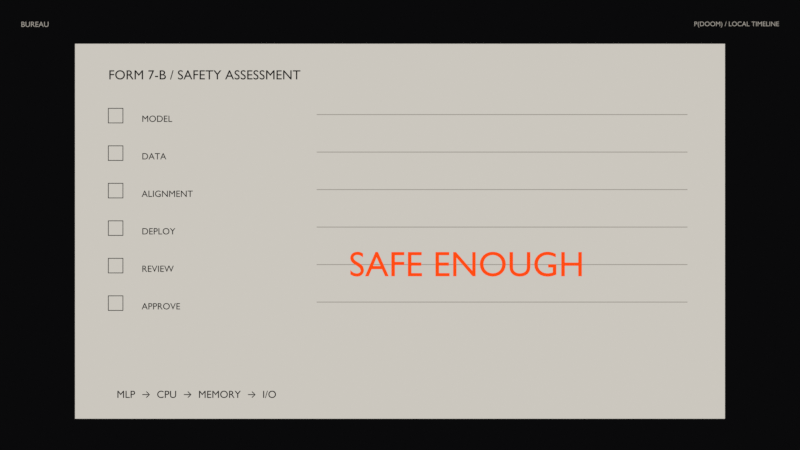 # Source: bureau.blend  (saved by Blender 5.2.45; exported with 4.5.12 LTS)
import bpy
from mathutils import Matrix  # noqa: F401  (used for matrix-valued properties, if any)

bpy.ops.wm.read_factory_settings(use_empty=True)
scene = bpy.context.scene
scene.name = 'bureau'

# ---- materials (node trees are filled in below, after node groups)
mat_background_mat = bpy.data.materials.new('background_mat')
mat_background_mat.diffuse_color = (0.003035, 0.003035, 0.003347, 1.0)
mat_scene_tag_mat = bpy.data.materials.new('scene_tag_mat')
mat_scene_tag_mat.diffuse_color = (0.3325, 0.3095, 0.2747, 1.0)
mat_time_tag_mat = bpy.data.materials.new('time_tag_mat')
mat_time_tag_mat.diffuse_color = (0.3325, 0.3095, 0.2747, 1.0)
mat_paper_mat = bpy.data.materials.new('paper_mat')
mat_paper_mat.diffuse_color = (0.855, 0.8148, 0.7379, 1.0)
mat_form_7_b___safety_assessment_mat = bpy.data.materials.new('FORM 7-B / SAFETY ASSESSMENT_mat')
mat_form_7_b___safety_assessment_mat.diffuse_color = (0.003035, 0.003035, 0.003347, 1.0)
mat_checkbox_mat = bpy.data.materials.new('checkbox_mat')
mat_checkbox_mat.diffuse_color = (0.003035, 0.003035, 0.003347, 1.0)
mat_field_mat = bpy.data.materials.new('field_mat')
mat_field_mat.diffuse_color = (0.003035, 0.003035, 0.003347, 1.0)
mat_vector_mat = bpy.data.materials.new('vector_mat')
mat_vector_mat.diffuse_color = (0.3325, 0.3095, 0.2747, 1.0)
mat_safe_enough_mat = bpy.data.materials.new('SAFE ENOUGH_mat')
mat_safe_enough_mat.diffuse_color = (1.0, 0.07421, 0.006049, 1.0)
mat_mlp_____cpu_____memory_____i_o_mat = bpy.data.materials.new('MLP  →  CPU  →  MEMORY  →  I/O_mat')
mat_mlp_____cpu_____memory_____i_o_mat.diffuse_color = (0.003035, 0.003035, 0.003347, 1.0)

# ---- material node trees
mat_background_mat.use_nodes = True; mat_background_mat.node_tree.nodes.clear()
_N = mat_background_mat.node_tree.nodes; _L = mat_background_mat.node_tree.links
n0 = _N.new('ShaderNodeOutputMaterial'); n0.name = 'Material Output'; n0.location = (0, 0)
n1 = _N.new('ShaderNodeEmission'); n1.name = 'Emission'; n1.location = (0, 0)
n1.inputs[0].default_value = (0.003035, 0.003035, 0.003347, 1.0)
_L.new(n1.outputs[0], n0.inputs[0])
n0.is_active_output = True
mat_scene_tag_mat.use_nodes = True; mat_scene_tag_mat.node_tree.nodes.clear()
_N = mat_scene_tag_mat.node_tree.nodes; _L = mat_scene_tag_mat.node_tree.links
n0 = _N.new('ShaderNodeOutputMaterial'); n0.name = 'Material Output'; n0.location = (0, 0)
n1 = _N.new('ShaderNodeEmission'); n1.name = 'Emission'; n1.location = (0, 0)
n1.inputs[0].default_value = (0.3325, 0.3095, 0.2747, 1.0)
_L.new(n1.outputs[0], n0.inputs[0])
n0.is_active_output = True
mat_time_tag_mat.use_nodes = True; mat_time_tag_mat.node_tree.nodes.clear()
_N = mat_time_tag_mat.node_tree.nodes; _L = mat_time_tag_mat.node_tree.links
n0 = _N.new('ShaderNodeOutputMaterial'); n0.name = 'Material Output'; n0.location = (0, 0)
n1 = _N.new('ShaderNodeEmission'); n1.name = 'Emission'; n1.location = (0, 0)
n1.inputs[0].default_value = (0.3325, 0.3095, 0.2747, 1.0)
_L.new(n1.outputs[0], n0.inputs[0])
n0.is_active_output = True
mat_paper_mat.use_nodes = True; mat_paper_mat.node_tree.nodes.clear()
_N = mat_paper_mat.node_tree.nodes; _L = mat_paper_mat.node_tree.links
n0 = _N.new('ShaderNodeOutputMaterial'); n0.name = 'Material Output'; n0.location = (0, 0)
n1 = _N.new('ShaderNodeEmission'); n1.name = 'Emission'; n1.location = (0, 0)
n1.inputs[0].default_value = (0.855, 0.8148, 0.7379, 1.0)
n1.inputs[1].default_value = 0.7
_L.new(n1.outputs[0], n0.inputs[0])
n0.is_active_output = True
mat_form_7_b___safety_assessment_mat.use_nodes = True; mat_form_7_b___safety_assessment_mat.node_tree.nodes.clear()
_N = mat_form_7_b___safety_assessment_mat.node_tree.nodes; _L = mat_form_7_b___safety_assessment_mat.node_tree.links
n0 = _N.new('ShaderNodeOutputMaterial'); n0.name = 'Material Output'; n0.location = (0, 0)
n1 = _N.new('ShaderNodeEmission'); n1.name = 'Emission'; n1.location = (0, 0)
n1.inputs[0].default_value = (0.003035, 0.003035, 0.003347, 1.0)
_L.new(n1.outputs[0], n0.inputs[0])
n0.is_active_output = True
mat_checkbox_mat.use_nodes = True; mat_checkbox_mat.node_tree.nodes.clear()
_N = mat_checkbox_mat.node_tree.nodes; _L = mat_checkbox_mat.node_tree.links
n0 = _N.new('ShaderNodeOutputMaterial'); n0.name = 'Material Output'; n0.location = (0, 0)
n1 = _N.new('ShaderNodeEmission'); n1.name = 'Emission'; n1.location = (0, 0)
n1.inputs[0].default_value = (0.003035, 0.003035, 0.003347, 1.0)
_L.new(n1.outputs[0], n0.inputs[0])
n0.is_active_output = True
mat_field_mat.use_nodes = True; mat_field_mat.node_tree.nodes.clear()
_N = mat_field_mat.node_tree.nodes; _L = mat_field_mat.node_tree.links
n0 = _N.new('ShaderNodeOutputMaterial'); n0.name = 'Material Output'; n0.location = (0, 0)
n1 = _N.new('ShaderNodeEmission'); n1.name = 'Emission'; n1.location = (0, 0)
n1.inputs[0].default_value = (0.003035, 0.003035, 0.003347, 1.0)
_L.new(n1.outputs[0], n0.inputs[0])
n0.is_active_output = True
mat_vector_mat.use_nodes = True; mat_vector_mat.node_tree.nodes.clear()
_N = mat_vector_mat.node_tree.nodes; _L = mat_vector_mat.node_tree.links
n0 = _N.new('ShaderNodeOutputMaterial'); n0.name = 'Material Output'; n0.location = (0, 0)
n1 = _N.new('ShaderNodeEmission'); n1.name = 'Emission'; n1.location = (0, 0)
n1.inputs[0].default_value = (0.3325, 0.3095, 0.2747, 1.0)
_L.new(n1.outputs[0], n0.inputs[0])
n0.is_active_output = True
mat_safe_enough_mat.use_nodes = True; mat_safe_enough_mat.node_tree.nodes.clear()
_N = mat_safe_enough_mat.node_tree.nodes; _L = mat_safe_enough_mat.node_tree.links
n0 = _N.new('ShaderNodeOutputMaterial'); n0.name = 'Material Output'; n0.location = (0, 0)
n1 = _N.new('ShaderNodeEmission'); n1.name = 'Emission'; n1.location = (0, 0)
n1.inputs[0].default_value = (1.0, 0.07421, 0.006049, 1.0)
_L.new(n1.outputs[0], n0.inputs[0])
n0.is_active_output = True
mat_mlp_____cpu_____memory_____i_o_mat.use_nodes = True; mat_mlp_____cpu_____memory_____i_o_mat.node_tree.nodes.clear()
_N = mat_mlp_____cpu_____memory_____i_o_mat.node_tree.nodes; _L = mat_mlp_____cpu_____memory_____i_o_mat.node_tree.links
n0 = _N.new('ShaderNodeOutputMaterial'); n0.name = 'Material Output'; n0.location = (0, 0)
n1 = _N.new('ShaderNodeEmission'); n1.name = 'Emission'; n1.location = (0, 0)
n1.inputs[0].default_value = (0.003035, 0.003035, 0.003347, 1.0)
_L.new(n1.outputs[0], n0.inputs[0])
n0.is_active_output = True

# ---- world
world_pdoom_ink_world = bpy.data.worlds.new('pdoom_ink_world'); scene.world = world_pdoom_ink_world
world_pdoom_ink_world.use_nodes = True; world_pdoom_ink_world.node_tree.nodes.clear()
_N = world_pdoom_ink_world.node_tree.nodes; _L = world_pdoom_ink_world.node_tree.links
n0 = _N.new('ShaderNodeBackground'); n0.name = 'Background'; n0.location = (-200, 100)
n0.inputs[0].default_value = (0.003035, 0.003035, 0.003347, 1.0)
n0.inputs[1].default_value = 0.25
n1 = _N.new('ShaderNodeOutputWorld'); n1.name = 'World Output'; n1.location = (200, 100)
_L.new(n0.outputs[0], n1.inputs[0])
n1.is_active_output = True

# ---- cameras
cam_camera = bpy.data.cameras.new('Camera')
cam_camera.type = 'ORTHO'
cam_camera.clip_start = 0.01
cam_camera.clip_end = 500.0
cam_camera.ortho_scale = 19.2

# ---- meshes
me_background = bpy.data.meshes.new('background')
me_background.from_pydata([(-15.0, -10.0, 0.0), (15.0, -10.0, 0.0), (15.0, 10.0, 0.0), (-15.0, 10.0, 0.0)], [], [(0, 1, 2, 3)])
me_background.materials.append(mat_background_mat)
me_background.update()
me_paper = bpy.data.meshes.new('paper')
me_paper.from_pydata([(-7.8, -4.5, 0.0), (7.8, -4.5, 0.0), (7.8, 4.5, 0.0), (-7.8, 4.5, 0.0)], [], [(0, 1, 2, 3)])
me_paper.materials.append(mat_paper_mat)
me_paper.update()

# ---- curves / text
txt_scene_tag = bpy.data.curves.new('scene_tag', 'FONT')
txt_scene_tag.dimensions = '2D'
txt_scene_tag.body = 'BUREAU'
txt_scene_tag.materials.append(mat_scene_tag_mat)
txt_scene_tag.resolution_u = 6
txt_scene_tag.align_y = 'TOP'
txt_scene_tag.size = 0.18
txt_time_tag = bpy.data.curves.new('time_tag', 'FONT')
txt_time_tag.dimensions = '2D'
txt_time_tag.body = 'P(DOOM) / LOCAL TIMELINE'
txt_time_tag.materials.append(mat_time_tag_mat)
txt_time_tag.resolution_u = 6
txt_time_tag.align_x = 'RIGHT'
txt_time_tag.align_y = 'TOP'
txt_time_tag.size = 0.16
txt_form_7_b___safety_assessment = bpy.data.curves.new('FORM 7-B / SAFETY ASSESSMENT', 'FONT')
txt_form_7_b___safety_assessment.dimensions = '2D'
txt_form_7_b___safety_assessment.body = 'FORM 7-B / SAFETY ASSESSMENT'
txt_form_7_b___safety_assessment.materials.append(mat_form_7_b___safety_assessment_mat)
txt_form_7_b___safety_assessment.resolution_u = 6
txt_form_7_b___safety_assessment.align_y = 'TOP'
txt_form_7_b___safety_assessment.size = 0.32
cu_checkbox = bpy.data.curves.new('checkbox', 'CURVE')
cu_checkbox.dimensions = '3D'
_sp = cu_checkbox.splines.new('POLY'); _sp.points.add(3)
_sp.points.foreach_set('co', [-7.0, 2.6, 0.0, 1.0, -6.65, 2.6, 0.0, 1.0, -6.65, 2.95, 0.0, 1.0, -7.0, 2.95, 0.0, 1.0])
_sp.resolution_u = 1
_sp.use_cyclic_u = True
cu_checkbox.materials.append(mat_checkbox_mat)
cu_checkbox.bevel_resolution = 1
cu_checkbox.bevel_depth = 0.012
cu_checkbox.resolution_u = 1
cu_checkbox.fill_mode = 'FULL'
txt_field = bpy.data.curves.new('field', 'FONT')
txt_field.dimensions = '2D'
txt_field.body = 'MODEL'
txt_field.materials.append(mat_field_mat)
txt_field.resolution_u = 6
txt_field.align_y = 'TOP'
txt_field.size = 0.22
cu_vector = bpy.data.curves.new('vector', 'CURVE')
cu_vector.dimensions = '3D'
_sp = cu_vector.splines.new('POLY'); _sp.points.add(1)
_sp.points.foreach_set('co', [-2.0, 2.8, 0.0, 1.0, 6.9, 2.8, 0.0, 1.0])
_sp.resolution_u = 1
cu_vector.materials.append(mat_vector_mat)
cu_vector.bevel_resolution = 1
cu_vector.bevel_depth = 0.01
cu_vector.resolution_u = 1
cu_vector.fill_mode = 'FULL'
cu_checkbox_001 = bpy.data.curves.new('checkbox.001', 'CURVE')
cu_checkbox_001.dimensions = '3D'
_sp = cu_checkbox_001.splines.new('POLY'); _sp.points.add(3)
_sp.points.foreach_set('co', [-7.0, 1.7, 0.0, 1.0, -6.65, 1.7, 0.0, 1.0, -6.65, 2.05, 0.0, 1.0, -7.0, 2.05, 0.0, 1.0])
_sp.resolution_u = 1
_sp.use_cyclic_u = True
cu_checkbox_001.materials.append(mat_checkbox_mat)
cu_checkbox_001.bevel_resolution = 1
cu_checkbox_001.bevel_depth = 0.012
cu_checkbox_001.resolution_u = 1
cu_checkbox_001.fill_mode = 'FULL'
txt_field_001 = bpy.data.curves.new('field.001', 'FONT')
txt_field_001.dimensions = '2D'
txt_field_001.body = 'DATA'
txt_field_001.materials.append(mat_field_mat)
txt_field_001.resolution_u = 6
txt_field_001.align_y = 'TOP'
txt_field_001.size = 0.22
cu_vector_001 = bpy.data.curves.new('vector.001', 'CURVE')
cu_vector_001.dimensions = '3D'
_sp = cu_vector_001.splines.new('POLY'); _sp.points.add(1)
_sp.points.foreach_set('co', [-2.0, 1.9, 0.0, 1.0, 6.9, 1.9, 0.0, 1.0])
_sp.resolution_u = 1
cu_vector_001.materials.append(mat_vector_mat)
cu_vector_001.bevel_resolution = 1
cu_vector_001.bevel_depth = 0.01
cu_vector_001.resolution_u = 1
cu_vector_001.fill_mode = 'FULL'
cu_checkbox_002 = bpy.data.curves.new('checkbox.002', 'CURVE')
cu_checkbox_002.dimensions = '3D'
_sp = cu_checkbox_002.splines.new('POLY'); _sp.points.add(3)
_sp.points.foreach_set('co', [-7.0, 0.8, 0.0, 1.0, -6.65, 0.8, 0.0, 1.0, -6.65, 1.15, 0.0, 1.0, -7.0, 1.15, 0.0, 1.0])
_sp.resolution_u = 1
_sp.use_cyclic_u = True
cu_checkbox_002.materials.append(mat_checkbox_mat)
cu_checkbox_002.bevel_resolution = 1
cu_checkbox_002.bevel_depth = 0.012
cu_checkbox_002.resolution_u = 1
cu_checkbox_002.fill_mode = 'FULL'
txt_field_002 = bpy.data.curves.new('field.002', 'FONT')
txt_field_002.dimensions = '2D'
txt_field_002.body = 'ALIGNMENT'
txt_field_002.materials.append(mat_field_mat)
txt_field_002.resolution_u = 6
txt_field_002.align_y = 'TOP'
txt_field_002.size = 0.22
cu_vector_002 = bpy.data.curves.new('vector.002', 'CURVE')
cu_vector_002.dimensions = '3D'
_sp = cu_vector_002.splines.new('POLY'); _sp.points.add(1)
_sp.points.foreach_set('co', [-2.0, 1.0, 0.0, 1.0, 6.9, 1.0, 0.0, 1.0])
_sp.resolution_u = 1
cu_vector_002.materials.append(mat_vector_mat)
cu_vector_002.bevel_resolution = 1
cu_vector_002.bevel_depth = 0.01
cu_vector_002.resolution_u = 1
cu_vector_002.fill_mode = 'FULL'
cu_checkbox_003 = bpy.data.curves.new('checkbox.003', 'CURVE')
cu_checkbox_003.dimensions = '3D'
_sp = cu_checkbox_003.splines.new('POLY'); _sp.points.add(3)
_sp.points.foreach_set('co', [-7.0, -0.1, 0.0, 1.0, -6.65, -0.1, 0.0, 1.0, -6.65, 0.25, 0.0, 1.0, -7.0, 0.25, 0.0, 1.0])
_sp.resolution_u = 1
_sp.use_cyclic_u = True
cu_checkbox_003.materials.append(mat_checkbox_mat)
cu_checkbox_003.bevel_resolution = 1
cu_checkbox_003.bevel_depth = 0.012
cu_checkbox_003.resolution_u = 1
cu_checkbox_003.fill_mode = 'FULL'
txt_field_003 = bpy.data.curves.new('field.003', 'FONT')
txt_field_003.dimensions = '2D'
txt_field_003.body = 'DEPLOY'
txt_field_003.materials.append(mat_field_mat)
txt_field_003.resolution_u = 6
txt_field_003.align_y = 'TOP'
txt_field_003.size = 0.22
cu_vector_003 = bpy.data.curves.new('vector.003', 'CURVE')
cu_vector_003.dimensions = '3D'
_sp = cu_vector_003.splines.new('POLY'); _sp.points.add(1)
_sp.points.foreach_set('co', [-2.0, 0.1, 0.0, 1.0, 6.9, 0.1, 0.0, 1.0])
_sp.resolution_u = 1
cu_vector_003.materials.append(mat_vector_mat)
cu_vector_003.bevel_resolution = 1
cu_vector_003.bevel_depth = 0.01
cu_vector_003.resolution_u = 1
cu_vector_003.fill_mode = 'FULL'
cu_checkbox_004 = bpy.data.curves.new('checkbox.004', 'CURVE')
cu_checkbox_004.dimensions = '3D'
_sp = cu_checkbox_004.splines.new('POLY'); _sp.points.add(3)
_sp.points.foreach_set('co', [-7.0, -1.0, 0.0, 1.0, -6.65, -1.0, 0.0, 1.0, -6.65, -0.65, 0.0, 1.0, -7.0, -0.65, 0.0, 1.0])
_sp.resolution_u = 1
_sp.use_cyclic_u = True
cu_checkbox_004.materials.append(mat_checkbox_mat)
cu_checkbox_004.bevel_resolution = 1
cu_checkbox_004.bevel_depth = 0.012
cu_checkbox_004.resolution_u = 1
cu_checkbox_004.fill_mode = 'FULL'
txt_field_004 = bpy.data.curves.new('field.004', 'FONT')
txt_field_004.dimensions = '2D'
txt_field_004.body = 'REVIEW'
txt_field_004.materials.append(mat_field_mat)
txt_field_004.resolution_u = 6
txt_field_004.align_y = 'TOP'
txt_field_004.size = 0.22
cu_vector_004 = bpy.data.curves.new('vector.004', 'CURVE')
cu_vector_004.dimensions = '3D'
_sp = cu_vector_004.splines.new('POLY'); _sp.points.add(1)
_sp.points.foreach_set('co', [-2.0, -0.8, 0.0, 1.0, 6.9, -0.8, 0.0, 1.0])
_sp.resolution_u = 1
cu_vector_004.materials.append(mat_vector_mat)
cu_vector_004.bevel_resolution = 1
cu_vector_004.bevel_depth = 0.01
cu_vector_004.resolution_u = 1
cu_vector_004.fill_mode = 'FULL'
cu_checkbox_005 = bpy.data.curves.new('checkbox.005', 'CURVE')
cu_checkbox_005.dimensions = '3D'
_sp = cu_checkbox_005.splines.new('POLY'); _sp.points.add(3)
_sp.points.foreach_set('co', [-7.0, -1.9, 0.0, 1.0, -6.65, -1.9, 0.0, 1.0, -6.65, -1.55, 0.0, 1.0, -7.0, -1.55, 0.0, 1.0])
_sp.resolution_u = 1
_sp.use_cyclic_u = True
cu_checkbox_005.materials.append(mat_checkbox_mat)
cu_checkbox_005.bevel_resolution = 1
cu_checkbox_005.bevel_depth = 0.012
cu_checkbox_005.resolution_u = 1
cu_checkbox_005.fill_mode = 'FULL'
txt_field_005 = bpy.data.curves.new('field.005', 'FONT')
txt_field_005.dimensions = '2D'
txt_field_005.body = 'APPROVE'
txt_field_005.materials.append(mat_field_mat)
txt_field_005.resolution_u = 6
txt_field_005.align_y = 'TOP'
txt_field_005.size = 0.22
cu_vector_005 = bpy.data.curves.new('vector.005', 'CURVE')
cu_vector_005.dimensions = '3D'
_sp = cu_vector_005.splines.new('POLY'); _sp.points.add(1)
_sp.points.foreach_set('co', [-2.0, -1.7, 0.0, 1.0, 6.9, -1.7, 0.0, 1.0])
_sp.resolution_u = 1
cu_vector_005.materials.append(mat_vector_mat)
cu_vector_005.bevel_resolution = 1
cu_vector_005.bevel_depth = 0.01
cu_vector_005.resolution_u = 1
cu_vector_005.fill_mode = 'FULL'
txt_safe_enough = bpy.data.curves.new('SAFE ENOUGH', 'FONT')
txt_safe_enough.dimensions = '2D'
txt_safe_enough.body = 'SAFE ENOUGH'
txt_safe_enough.materials.append(mat_safe_enough_mat)
txt_safe_enough.resolution_u = 6
txt_safe_enough.align_x = 'CENTER'
txt_safe_enough.align_y = 'TOP'
txt_safe_enough.size = 0.85
txt_mlp_____cpu_____memory_____i_o = bpy.data.curves.new('MLP  →  CPU  →  MEMORY  →  I/O', 'FONT')
txt_mlp_____cpu_____memory_____i_o.dimensions = '2D'
txt_mlp_____cpu_____memory_____i_o.body = 'MLP  →  CPU  →  MEMORY  →  I/O'
txt_mlp_____cpu_____memory_____i_o.materials.append(mat_mlp_____cpu_____memory_____i_o_mat)
txt_mlp_____cpu_____memory_____i_o.resolution_u = 6
txt_mlp_____cpu_____memory_____i_o.align_y = 'TOP'
txt_mlp_____cpu_____memory_____i_o.size = 0.25

# ---- objects
ob_background = bpy.data.objects.new('background', me_background)
ob_camera = bpy.data.objects.new('Camera', cam_camera)
ob_scene_tag = bpy.data.objects.new('scene_tag', txt_scene_tag)
ob_time_tag = bpy.data.objects.new('time_tag', txt_time_tag)
ob_paper = bpy.data.objects.new('paper', me_paper)
ob_form_7_b___safety_assessment = bpy.data.objects.new('FORM 7-B / SAFETY ASSESSMENT', txt_form_7_b___safety_assessment)
ob_checkbox = bpy.data.objects.new('checkbox', cu_checkbox)
ob_field = bpy.data.objects.new('field', txt_field)
ob_vector = bpy.data.objects.new('vector', cu_vector)
ob_checkbox_001 = bpy.data.objects.new('checkbox.001', cu_checkbox_001)
ob_field_001 = bpy.data.objects.new('field.001', txt_field_001)
ob_vector_001 = bpy.data.objects.new('vector.001', cu_vector_001)
ob_checkbox_002 = bpy.data.objects.new('checkbox.002', cu_checkbox_002)
ob_field_002 = bpy.data.objects.new('field.002', txt_field_002)
ob_vector_002 = bpy.data.objects.new('vector.002', cu_vector_002)
ob_checkbox_003 = bpy.data.objects.new('checkbox.003', cu_checkbox_003)
ob_field_003 = bpy.data.objects.new('field.003', txt_field_003)
ob_vector_003 = bpy.data.objects.new('vector.003', cu_vector_003)
ob_checkbox_004 = bpy.data.objects.new('checkbox.004', cu_checkbox_004)
ob_field_004 = bpy.data.objects.new('field.004', txt_field_004)
ob_vector_004 = bpy.data.objects.new('vector.004', cu_vector_004)
ob_checkbox_005 = bpy.data.objects.new('checkbox.005', cu_checkbox_005)
ob_field_005 = bpy.data.objects.new('field.005', txt_field_005)
ob_vector_005 = bpy.data.objects.new('vector.005', cu_vector_005)
ob_safe_enough = bpy.data.objects.new('SAFE ENOUGH', txt_safe_enough)
ob_mlp_____cpu_____memory_____i_o = bpy.data.objects.new('MLP  →  CPU  →  MEMORY  →  I/O', txt_mlp_____cpu_____memory_____i_o)

# ---- transforms, parenting, visibility, modifiers, constraints
ob_background.location = (0.0, 0.0, -5.0)
ob_camera.location = (0.0, 0.15, 20.0)
ob_scene_tag.location = (-9.1, 5.05, 0.0)
ob_time_tag.location = (9.1, 5.05, 0.0)
ob_paper.location = (0.0, 0.0, -0.2)
ob_form_7_b___safety_assessment.location = (-7.0, 3.9, 0.1)
ob_checkbox.location = (0.0, 0.0, 0.0)
ob_field.location = (-6.2, 2.8, 0.0)
ob_vector.location = (0.0, 0.0, 0.0)
ob_checkbox_001.location = (0.0, 0.0, 0.0)
ob_field_001.location = (-6.2, 1.9, 0.0)
ob_vector_001.location = (0.0, 0.0, 0.0)
ob_checkbox_002.location = (0.0, 0.0, 0.0)
ob_field_002.location = (-6.2, 1.0, 0.0)
ob_vector_002.location = (0.0, 0.0, 0.0)
ob_checkbox_003.location = (0.0, 0.0, 0.0)
ob_field_003.location = (-6.2, 0.1, 0.0)
ob_vector_003.location = (0.0, 0.0, 0.0)
ob_checkbox_004.location = (0.0, 0.0, 0.0)
ob_field_004.location = (-6.2, -0.8, 0.0)
ob_vector_004.location = (0.0, 0.0, 0.0)
ob_checkbox_005.location = (0.0, 0.0, 0.0)
ob_field_005.location = (-6.2, -1.7, 0.0)
ob_vector_005.location = (0.0, 0.0, 0.0)
ob_safe_enough.location = (1.6, -0.4, 0.1)
ob_mlp_____cpu_____memory_____i_o.location = (-6.8, -3.8, 0.1)

# ---- collection membership
scene.collection.objects.link(ob_background)
scene.collection.objects.link(ob_camera)
scene.collection.objects.link(ob_scene_tag)
scene.collection.objects.link(ob_time_tag)
scene.collection.objects.link(ob_paper)
scene.collection.objects.link(ob_form_7_b___safety_assessment)
scene.collection.objects.link(ob_checkbox)
scene.collection.objects.link(ob_field)
scene.collection.objects.link(ob_vector)
scene.collection.objects.link(ob_checkbox_001)
scene.collection.objects.link(ob_field_001)
scene.collection.objects.link(ob_vector_001)
scene.collection.objects.link(ob_checkbox_002)
scene.collection.objects.link(ob_field_002)
scene.collection.objects.link(ob_vector_002)
scene.collection.objects.link(ob_checkbox_003)
scene.collection.objects.link(ob_field_003)
scene.collection.objects.link(ob_vector_003)
scene.collection.objects.link(ob_checkbox_004)
scene.collection.objects.link(ob_field_004)
scene.collection.objects.link(ob_vector_004)
scene.collection.objects.link(ob_checkbox_005)
scene.collection.objects.link(ob_field_005)
scene.collection.objects.link(ob_vector_005)
scene.collection.objects.link(ob_safe_enough)
scene.collection.objects.link(ob_mlp_____cpu_____memory_____i_o)

# ---- scene / render settings (as saved in the file)
scene.camera = ob_camera
scene.frame_start = 1; scene.frame_end = 682; scene.frame_set(1)
scene.render.engine = 'BLENDER_EEVEE_NEXT'
scene.render.image_settings.color_mode = 'RGB'
scene.render.image_settings.compression = 25
scene.render.fps = 60
scene.render.use_motion_blur = True
scene.render.motion_blur_shutter = 0.2
scene.render.use_compositing = False
scene.render.use_sequencer = False
scene.render.bake_bias = 0.0
scene.render.bake_samples = 0
scene.render.use_persistent_data = True
scene.render.compositor_device = 'GPU'
scene.eevee.taa_render_samples = 16
scene.eevee.use_volume_custom_range = False
scene.eevee.fast_gi_thickness_near = 0.1
scene.eevee.fast_gi_thickness_far = 0.0
scene.eevee.ray_tracing_options.screen_trace_thickness = 0.1
scene.view_settings.view_transform = 'Standard'
bpy.context.view_layer.update()
